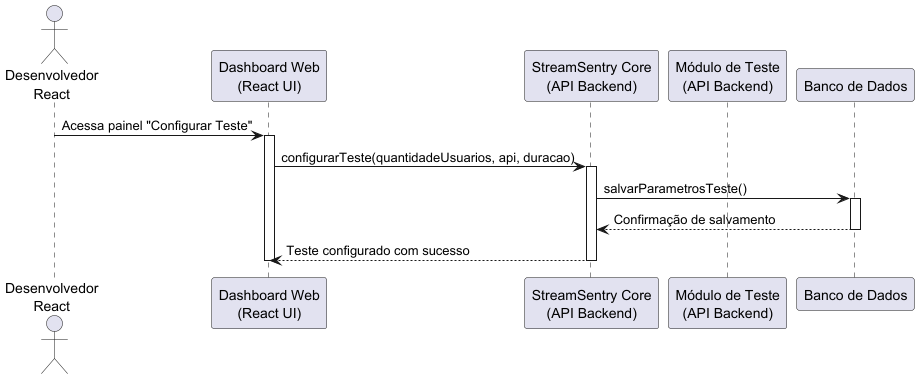

The diagram above was rendered by PlantUML. Its source (embedded in the PNG):
@startuml

' Define o ator
actor "Desenvolvedor\nReact" as Dev

' Define os participantes
participant "Dashboard Web\n(React UI)" as Web
participant "StreamSentry Core\n(API Backend)" as Core
participant "Módulo de Teste\n(API Backend)" as Modulo
participant "Banco de Dados" as DB

' Início do fluxo
Dev -> Web: Acessa painel "Configurar Teste"
activate Web

Web -> Core: configurarTeste(quantidadeUsuarios, api, duracao)
activate Core

Core -> DB: salvarParametrosTeste()
activate DB

DB --> Core: Confirmação de salvamento
deactivate DB

Core --> Web: Teste configurado com sucesso
deactivate Core

' A barra de ativação do Web termina aqui,
' embora não haja uma mensagem explícita de retorno ao dev.
deactivate Web

@enduml